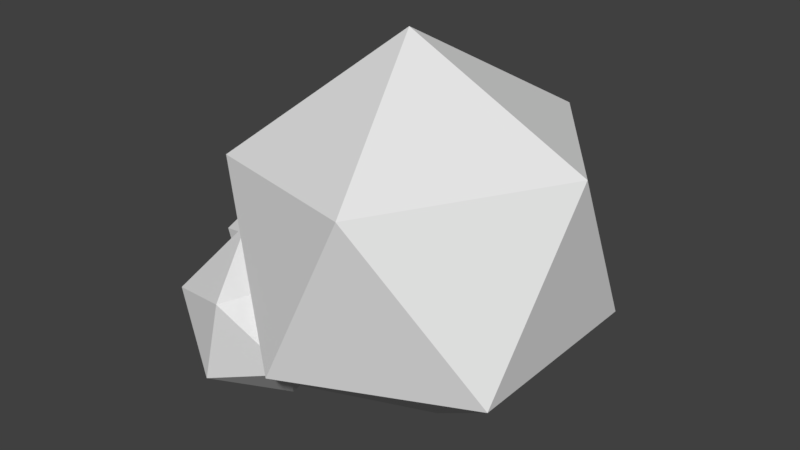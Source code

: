 # Source: Cactus.blend  (saved by Blender 2.79.0; exported with 4.5.12 LTS)
import bpy
from mathutils import Matrix  # noqa: F401  (used for matrix-valued properties, if any)

bpy.ops.wm.read_factory_settings(use_empty=True)
scene = bpy.context.scene
scene.name = 'Scene'

# ---- collections
col_collection_1 = bpy.data.collections.new('Collection 1'); scene.collection.children.link(col_collection_1)

# ---- world
world_world = bpy.data.worlds.new('World'); scene.world = world_world
world_world.color = (0.05088, 0.05088, 0.05088)
world_world.use_sun_shadow = False
world_world.sun_shadow_jitter_overblur = 0.0
world_world.cycles.sampling_method = 'MANUAL'

# ---- meshes
me_icosphere = bpy.data.meshes.new('Icosphere')
me_icosphere.from_pydata([(0.08429, -8.893e-08, -0.3381), (0.7509, -0.5257, 0.2822), (-0.2444, -0.8506, 0.1853), (-0.8595, -7.693e-08, 0.1254), (-0.2444, 0.8506, 0.1853), (0.7509, 0.5257, 0.2822), (0.2191, -0.8506, 1.129), (-0.7762, -0.5257, 1.032), (-0.7762, 0.5257, 1.032), (0.2191, 0.8506, 1.129), (0.8342, -9.966e-08, 1.189), (-0.1096, -8.767e-08, 1.652), (-0.5293, -0.4125, -0.2587), (-0.2873, -0.6535, 0.08145), (-0.7253, -0.8024, -0.05412), (-0.9959, -0.4125, -0.1379), (-0.7253, -0.02251, -0.05412), (-0.2873, -0.1715, 0.08145), (-0.6045, -0.8024, 0.4125), (-1.042, -0.6535, 0.277), (-1.042, -0.1715, 0.277), (-0.6045, -0.02251, 0.4125), (-0.3338, -0.4125, 0.4963), (-0.8004, -0.4125, 0.6171), (-0.5312, 0.07215, -0.2546), (-0.2351, -0.2228, 0.1617), (-0.771, -0.405, -0.004206), (-1.102, 0.07215, -0.1067), (-0.771, 0.5493, -0.004206), (-0.2351, 0.3671, 0.1617), (-0.6231, -0.405, 0.5668), (-1.159, -0.2228, 0.4009), (-1.159, 0.3671, 0.4009), (-0.6231, 0.5493, 0.5668), (-0.292, 0.07215, 0.6693), (-0.863, 0.07215, 0.8171)], [], [(0, 1, 2), (1, 0, 5), (0, 2, 3), (0, 3, 4), (0, 4, 5), (1, 5, 10), (2, 1, 6), (3, 2, 7), (4, 3, 8), (5, 4, 9), (1, 10, 6), (2, 6, 7), (3, 7, 8), (4, 8, 9), (5, 9, 10), (6, 10, 11), (7, 6, 11), (8, 7, 11), (9, 8, 11), (10, 9, 11), (12, 13, 14), (13, 12, 17), (12, 14, 15), (12, 15, 16), (12, 16, 17), (13, 17, 22), (14, 13, 18), (15, 14, 19), (16, 15, 20), (17, 16, 21), (13, 22, 18), (14, 18, 19), (15, 19, 20), (16, 20, 21), (17, 21, 22), (18, 22, 23), (19, 18, 23), (20, 19, 23), (21, 20, 23), (22, 21, 23), (24, 25, 26), (25, 24, 29), (24, 26, 27), (24, 27, 28), (24, 28, 29), (25, 29, 34), (26, 25, 30), (27, 26, 31), (28, 27, 32), (29, 28, 33), (25, 34, 30), (26, 30, 31), (27, 31, 32), (28, 32, 33), (29, 33, 34), (30, 34, 35), (31, 30, 35), (32, 31, 35), (33, 32, 35), (34, 33, 35)])
me_icosphere.use_remesh_preserve_volume = False
me_icosphere.use_remesh_preserve_attributes = False
me_icosphere.use_mirror_vertex_groups = False
me_icosphere.update()

# ---- objects
ob_icosphere = bpy.data.objects.new('Icosphere', me_icosphere)

# ---- transforms, parenting, visibility, modifiers, constraints
ob_icosphere.location = (0.0, 0.0, 0.0)
ob_icosphere.lineart.crease_threshold = 0.0

# ---- collection membership
col_collection_1.objects.link(ob_icosphere)

# ---- scene / render settings (as saved in the file)
scene.frame_start = 1; scene.frame_end = 250; scene.frame_set(1)
scene.render.engine = 'BLENDER_EEVEE_NEXT'
scene.render.resolution_percentage = 50
scene.render.dither_intensity = 0.0
scene.cycles.use_denoising = False
scene.cycles.samples = 128
scene.cycles.sampling_pattern = 'TABULATED_SOBOL'
scene.cycles.use_adaptive_sampling = False
scene.cycles.use_light_tree = False
scene.cycles.blur_glossy = 0.0
scene.cycles.sample_clamp_indirect = 0.0
scene.view_settings.view_transform = 'Standard'
bpy.context.view_layer.update()

# ---- added for rendering (the .blend has no active camera and no usable light): camera, sun
cam_auto = bpy.data.cameras.new('AutoCamera')
cam_auto.lens = 50.0
cam_auto.sensor_width = 36.0
cam_auto.clip_end = 1000.0
ob_auto_camera = bpy.data.objects.new('AutoCamera', cam_auto)
scene.collection.objects.link(ob_auto_camera)
ob_auto_camera.location = (2.8824, -3.65374, 3.09302)
ob_auto_camera.rotation_euler = (1.09748, -7.21219e-08, 0.694738)
scene.camera = ob_auto_camera
light_auto_sun = bpy.data.lights.new('AutoSun', 'SUN')
light_auto_sun.energy = 3.0
light_auto_sun.angle = 0.0523599
ob_auto_sun = bpy.data.objects.new('AutoSun', light_auto_sun)
scene.collection.objects.link(ob_auto_sun)
ob_auto_sun.rotation_euler = (0.872665, 0.174533, 0.523599)
bpy.context.view_layer.update()
